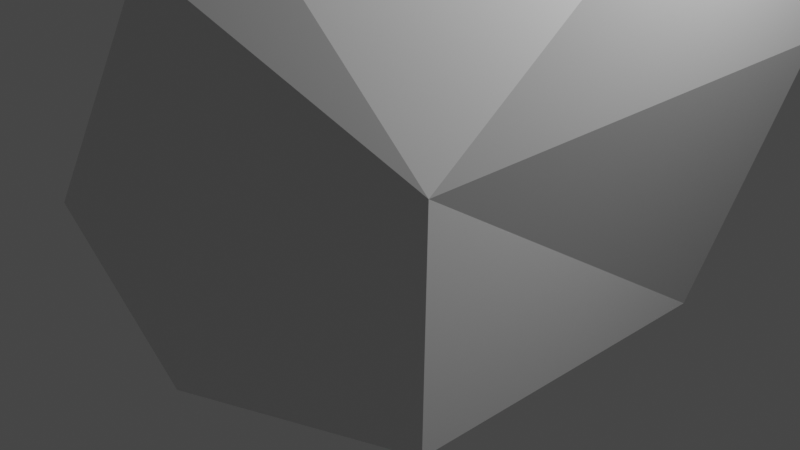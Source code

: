 # Source: rock-1.blend  (saved by Blender 2.80.75; exported with 4.5.12 LTS)
import bpy
from mathutils import Matrix  # noqa: F401  (used for matrix-valued properties, if any)

bpy.ops.wm.read_factory_settings(use_empty=True)
scene = bpy.context.scene
scene.name = 'Scene'

# ---- collections
col_collection = bpy.data.collections.new('Collection'); scene.collection.children.link(col_collection)

# ---- materials (node trees are filled in below, after node groups)
mat_material = bpy.data.materials.new('Material')
mat_material.alpha_threshold = 0.0
mat_material.use_transparent_shadow = False
mat_material.line_color = (0.0, 0.0, 0.0, 1.0)

# ---- material node trees
mat_material.use_nodes = True; mat_material.node_tree.nodes.clear()
_N = mat_material.node_tree.nodes; _L = mat_material.node_tree.links
n0 = _N.new('ShaderNodeOutputMaterial'); n0.name = 'Material Output'; n0.location = (300, 300)
n1 = _N.new('ShaderNodeBsdfPrincipled'); n1.name = 'Principled BSDF'; n1.location = (10, 300)
n1.distribution = 'GGX'
n1.subsurface_method = 'BURLEY'
n1.inputs[2].default_value = 0.4
n1.inputs[3].default_value = 1.45
n1.inputs[27].default_value = (0.0, 0.0, 0.0, 1.0)
n1.inputs[28].default_value = 1.0
_L.new(n1.outputs[0], n0.inputs[0])
n0.is_active_output = True

# ---- world
world_world = bpy.data.worlds.new('World'); scene.world = world_world
world_world.use_nodes = True; world_world.node_tree.nodes.clear()
_N = world_world.node_tree.nodes; _L = world_world.node_tree.links
n0 = _N.new('ShaderNodeOutputWorld'); n0.name = 'World Output'; n0.location = (300, 300)
n1 = _N.new('ShaderNodeBackground'); n1.name = 'Background'; n1.location = (10, 300)
n1.inputs[0].default_value = (0.05088, 0.05088, 0.05088, 1.0)
_L.new(n1.outputs[0], n0.inputs[0])
n0.is_active_output = True
world_world.color = (0.05088, 0.05088, 0.05088)
world_world.use_sun_shadow = False
world_world.sun_shadow_jitter_overblur = 0.0

# ---- cameras
cam_camera = bpy.data.cameras.new('Camera')
cam_camera.clip_end = 100.0
cam_camera.ortho_scale = 7.314

# ---- lights
light_light = bpy.data.lights.new('Light', 'POINT')
light_light.transmission_factor = 0.0
light_light.energy = 1000.0
light_light.shadow_soft_size = 0.1
light_light.shadow_maximum_resolution = 0.006
light_light.use_absolute_resolution = True

# ---- meshes
me_cube = bpy.data.meshes.new('Cube')
me_cube.from_pydata([(2.646, -2.258, -0.2815), (2.838, 2.487, 1.986), (-2.614, 2.638, 2.307), (-1.978, 2.483, -0.7941), (-0.2232, -2.599, -0.961), (2.257, 1.83, -0.7634), (-2.289, -0.736, 4.104), (2.974, 0.5719, 4.274), (1.536, 2.563, 4.259), (0.399, -2.902, 3.156), (-2.475, 0.01321, -0.9525), (-2.739, -1.527, 1.117), (-2.6, 1.557, 4.373), (-1.292, 2.61, 4.373), (0.03506, -2.224, 4.124), (2.86, -2.436, 1.978), (-0.9535, -3.08, 0.8522)], [], [(13, 2, 12), (4, 16, 10), (7, 1, 8), (4, 10, 3, 5, 0), (8, 1, 5, 3, 2, 13), (11, 6, 12, 2, 3, 10), (6, 11, 16, 9, 14), (8, 13, 12, 6, 14, 7), (7, 15, 0, 5, 1), (15, 9, 16, 4, 0), (15, 7, 14, 9), (10, 16, 11)])
_uv = me_cube.uv_layers.new(name='UVMap')
_uv.uv.foreach_set('vector', [0.875, 0.5762, 0.7542, 0.5, 0.6245, 0.6857, 0.3751, 0.3824, 0.4387, 0.4459, 0.375, 0.6682, 0.3798, 0.595, 0.2252, 0.5, 0.8748, 0.6753, 0.4927, 1.0, 0.3769, 0.83, 0.376, 0.7503, 0.625, 0.7539, 0.625, 1.0, 0.8749, 0.6754, 0.7252, 0.75, 0.625, 0.7539, 0.625, 0.501, 0.7542, 0.5, 0.875, 0.5762, 0.4645, 0.5447, 0.6194, 0.6158, 0.6245, 0.6857, 0.5042, 0.75, 0.376, 0.7503, 0.375, 0.6682, 0.6194, 0.6158, 0.4645, 0.5447, 0.4387, 0.4459, 0.5702, 0.3309, 0.625, 0.3853, 0.4496, 0.0, 0.5488, 0.0, 0.625, 0.06454, 0.625, 0.1315, 0.4747, 0.2143, 0.3755, 0.09313, 0.3798, 0.595, 0.2617, 0.7499, 0.125, 0.75, 0.125, 0.5039, 0.2252, 0.5, 0.5114, 0.2504, 0.5702, 0.3309, 0.4387, 0.4459, 0.3751, 0.3824, 0.375, 0.25, 0.5114, 0.2504, 0.3798, 0.595, 0.625, 0.3853, 0.5702, 0.3309, 0.375, 0.6682, 0.4387, 0.4459, 0.4645, 0.5447])
_ca = me_cube.color_attributes.new('Col', 'BYTE_COLOR', 'CORNER')
_ca.data.foreach_set('color', [0.2961, 0.2961, 0.2961, 1.0, 0.1022, 0.1022, 0.1022, 1.0, 0.2874, 0.2874, 0.2874, 1.0, 0.1329, 0.1329, 0.1329, 1.0, 0.08022, 0.08022, 0.08022, 1.0, 0.0865, 0.0865, 0.0865, 1.0, 0.2582, 0.2582, 0.2582, 1.0, 0.1413, 0.1413, 0.1413, 1.0, 0.3185, 0.3185, 0.3185, 1.0, 0.1329, 0.1329, 0.1329, 1.0, 0.0865, 0.0865, 0.0865, 1.0, 0.05448, 0.05448, 0.05448, 1.0, 0.02519, 0.02519, 0.02519, 1.0, 0.06301, 0.06301, 0.06301, 1.0, 0.3185, 0.3185, 0.3185, 1.0, 0.1413, 0.1413, 0.1413, 1.0, 0.02519, 0.02519, 0.02519, 1.0, 0.05448, 0.05448, 0.05448, 1.0, 0.1022, 0.1022, 0.1022, 1.0, 0.2961, 0.2961, 0.2961, 1.0, 0.09759, 0.09759, 0.09759, 1.0, 0.1095, 0.1095, 0.1095, 1.0, 0.2874, 0.2874, 0.2874, 1.0, 0.1022, 0.1022, 0.1022, 1.0, 0.05448, 0.05448, 0.05448, 1.0, 0.0865, 0.0865, 0.0865, 1.0, 0.1095, 0.1095, 0.1095, 1.0, 0.09759, 0.09759, 0.09759, 1.0, 0.08022, 0.08022, 0.08022, 1.0, 0.04092, 0.04092, 0.04092, 1.0, 0.159, 0.159, 0.159, 1.0, 0.3185, 0.3185, 0.3185, 1.0, 0.2961, 0.2961, 0.2961, 1.0, 0.2874, 0.2874, 0.2874, 1.0, 0.1095, 0.1095, 0.1095, 1.0, 0.159, 0.159, 0.159, 1.0, 0.2582, 0.2582, 0.2582, 1.0, 0.2582, 0.2582, 0.2582, 1.0, 0.107, 0.107, 0.107, 1.0, 0.06301, 0.06301, 0.06301, 1.0, 0.02519, 0.02519, 0.02519, 1.0, 0.1413, 0.1413, 0.1413, 1.0, 0.107, 0.107, 0.107, 1.0, 0.04092, 0.04092, 0.04092, 1.0, 0.08022, 0.08022, 0.08022, 1.0, 0.1329, 0.1329, 0.1329, 1.0, 0.06301, 0.06301, 0.06301, 1.0, 0.107, 0.107, 0.107, 1.0, 0.2582, 0.2582, 0.2582, 1.0, 0.159, 0.159, 0.159, 1.0, 0.04092, 0.04092, 0.04092, 1.0, 0.0865, 0.0865, 0.0865, 1.0, 0.08022, 0.08022, 0.08022, 1.0, 0.09759, 0.09759, 0.09759, 1.0])
me_cube.materials.append(mat_material)
me_cube.use_remesh_preserve_volume = False
me_cube.use_remesh_preserve_attributes = False
me_cube.use_mirror_vertex_groups = False
me_cube.update()

# ---- objects
ob_cube = bpy.data.objects.new('Cube', me_cube)
ob_light = bpy.data.objects.new('Light', light_light)
ob_camera = bpy.data.objects.new('Camera', cam_camera)

# ---- transforms, parenting, visibility, modifiers, constraints
ob_cube.location = (0.0, 0.0, 0.0)
ob_cube.lock_rotations_4d = False
ob_cube.empty_display_type = 'ARROWS'
ob_cube.lineart.crease_threshold = 0.0
ob_light.location = (4.076, 1.005, 5.904)
ob_light.rotation_euler = (0.6503, 0.05522, 1.866)
ob_light.lock_rotations_4d = False
ob_light.empty_display_type = 'ARROWS'
ob_light.color = (0.0, 0.0, 0.0, 0.0)
ob_light.lineart.crease_threshold = 0.0
ob_camera.location = (7.359, -6.926, 4.958)
ob_camera.rotation_euler = (1.109, 0.0, 0.8149)
ob_camera.lock_rotations_4d = False
ob_camera.empty_display_type = 'ARROWS'
ob_camera.color = (0.0, 0.0, 0.0, 0.0)
ob_camera.display_type = 'WIRE'
ob_camera.lineart.crease_threshold = 0.0

# ---- collection membership
col_collection.objects.link(ob_cube)
col_collection.objects.link(ob_light)
col_collection.objects.link(ob_camera)

# ---- scene / render settings (as saved in the file)
scene.camera = ob_camera
scene.frame_start = 1; scene.frame_end = 250; scene.frame_set(13)
scene.render.engine = 'BLENDER_EEVEE_NEXT'
scene.cycles.use_denoising = False
scene.cycles.samples = 128
scene.cycles.sampling_pattern = 'TABULATED_SOBOL'
scene.cycles.use_adaptive_sampling = False
scene.cycles.use_light_tree = False
scene.view_settings.view_transform = 'Filmic'
bpy.context.view_layer.update()
